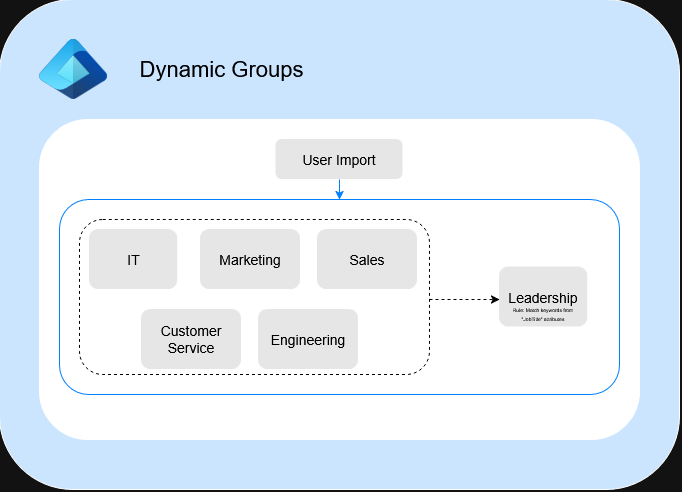

The diagram above was exported from draw.io. Its source (the exported page's mxGraphModel, read from the mxfile embedded in the PNG):
<mxGraphModel dx="933" dy="370" grid="1" gridSize="10" guides="1" tooltips="1" connect="1" arrows="1" fold="1" page="1" pageScale="1" pageWidth="850" pageHeight="1100" math="0" shadow="0">
  <root>
    <mxCell id="0" />
    <mxCell id="1" parent="0" />
    <mxCell id="qv62tIBEVfkPrSVnS719-1" parent="1" style="rounded=1;whiteSpace=wrap;html=1;fillColor=light-dark(#FFFFFF,#CCE5FF);" value="" vertex="1">
      <mxGeometry height="490" width="680" x="80" y="220" as="geometry" />
    </mxCell>
    <mxCell id="qv62tIBEVfkPrSVnS719-17" parent="1" style="rounded=1;whiteSpace=wrap;html=1;fillColor=light-dark(#FFFFFF,#FFFFFF);" value="" vertex="1">
      <mxGeometry height="320" width="600" x="120" y="340" as="geometry" />
    </mxCell>
    <mxCell id="qv62tIBEVfkPrSVnS719-24" parent="1" style="rounded=1;whiteSpace=wrap;html=1;dashed=1;fillColor=none;strokeColor=light-dark(#000000,#000000);" value="" vertex="1">
      <mxGeometry height="155" width="350" x="160" y="440" as="geometry" />
    </mxCell>
    <mxCell id="qv62tIBEVfkPrSVnS719-7" connectable="0" parent="1" style="group" value="" vertex="1">
      <mxGeometry height="185" width="500" x="188" y="410" as="geometry" />
    </mxCell>
    <mxCell id="qv62tIBEVfkPrSVnS719-19" connectable="0" parent="qv62tIBEVfkPrSVnS719-7" style="group;fillColor=none;" value="" vertex="1">
      <mxGeometry height="60" width="100" x="93" y="40" as="geometry" />
    </mxCell>
    <mxCell id="qv62tIBEVfkPrSVnS719-4" parent="qv62tIBEVfkPrSVnS719-19" style="rounded=1;whiteSpace=wrap;html=1;fillColor=light-dark(#FFFFFF,#E6E6E6);strokeColor=none;" value="" vertex="1">
      <mxGeometry height="60" width="100" as="geometry" />
    </mxCell>
    <mxCell id="qv62tIBEVfkPrSVnS719-11" parent="qv62tIBEVfkPrSVnS719-19" style="text;html=1;whiteSpace=wrap;strokeColor=none;fillColor=none;align=center;verticalAlign=middle;rounded=0;" value="&lt;font style=&quot;font-size: 14px;&quot;&gt;&lt;span style=&quot;color: light-dark(rgb(0, 0, 0), rgb(0, 0, 0));&quot;&gt;Marketing&lt;/span&gt;&lt;/font&gt;" vertex="1">
      <mxGeometry height="30" width="60" x="20" y="15" as="geometry" />
    </mxCell>
    <mxCell id="qv62tIBEVfkPrSVnS719-20" connectable="0" parent="qv62tIBEVfkPrSVnS719-7" style="group" value="" vertex="1">
      <mxGeometry height="60" width="100" x="210" y="40" as="geometry" />
    </mxCell>
    <mxCell id="qv62tIBEVfkPrSVnS719-6" parent="qv62tIBEVfkPrSVnS719-20" style="rounded=1;whiteSpace=wrap;html=1;fillColor=light-dark(#FFFFFF,#E6E6E6);strokeColor=none;" value="" vertex="1">
      <mxGeometry height="60" width="100" as="geometry" />
    </mxCell>
    <mxCell id="qv62tIBEVfkPrSVnS719-13" parent="qv62tIBEVfkPrSVnS719-20" style="text;html=1;whiteSpace=wrap;strokeColor=none;fillColor=none;align=center;verticalAlign=middle;rounded=0;" value="&lt;font style=&quot;font-size: 14px;&quot;&gt;&lt;span style=&quot;color: light-dark(rgb(0, 0, 0), rgb(0, 0, 0));&quot;&gt;Sales&lt;/span&gt;&lt;/font&gt;" vertex="1">
      <mxGeometry height="30" width="60" x="20" y="15" as="geometry" />
    </mxCell>
    <mxCell id="qv62tIBEVfkPrSVnS719-21" connectable="0" parent="qv62tIBEVfkPrSVnS719-7" style="group" value="" vertex="1">
      <mxGeometry height="60" width="100" x="151" y="120" as="geometry" />
    </mxCell>
    <mxCell id="qv62tIBEVfkPrSVnS719-3" parent="qv62tIBEVfkPrSVnS719-21" style="rounded=1;whiteSpace=wrap;html=1;fillColor=light-dark(#FFFFFF,#E6E6E6);strokeColor=none;" value="" vertex="1">
      <mxGeometry height="60" width="100" as="geometry" />
    </mxCell>
    <mxCell id="qv62tIBEVfkPrSVnS719-12" parent="qv62tIBEVfkPrSVnS719-21" style="text;html=1;whiteSpace=wrap;strokeColor=none;fillColor=none;align=center;verticalAlign=middle;rounded=0;fontColor=light-dark(#000000,#000000);fontSize=14;" value="Engineering" vertex="1">
      <mxGeometry height="30" width="60" x="20" y="15" as="geometry" />
    </mxCell>
    <mxCell id="qv62tIBEVfkPrSVnS719-22" connectable="0" parent="qv62tIBEVfkPrSVnS719-7" style="group" value="" vertex="1">
      <mxGeometry height="60" width="100" x="34" y="125" as="geometry" />
    </mxCell>
    <mxCell id="qv62tIBEVfkPrSVnS719-2" parent="qv62tIBEVfkPrSVnS719-22" style="rounded=1;whiteSpace=wrap;html=1;fillColor=light-dark(#FFFFFF,#E6E6E6);strokeColor=none;" value="" vertex="1">
      <mxGeometry height="60" width="100" y="-5" as="geometry" />
    </mxCell>
    <mxCell id="qv62tIBEVfkPrSVnS719-9" parent="qv62tIBEVfkPrSVnS719-22" style="text;html=1;whiteSpace=wrap;strokeColor=none;fillColor=none;align=center;verticalAlign=middle;rounded=0;fontColor=light-dark(#000000,#000000);fontSize=14;" value="Customer Service" vertex="1">
      <mxGeometry height="30" width="60" x="20" y="10" as="geometry" />
    </mxCell>
    <mxCell id="qv62tIBEVfkPrSVnS719-14" parent="1" style="image;aspect=fixed;html=1;points=[];align=center;fontSize=12;image=img/lib/azure2/other/Entra_Identity.svg;" value="" vertex="1">
      <mxGeometry height="60.440000000000005" width="68" x="120" y="260" as="geometry" />
    </mxCell>
    <mxCell id="qv62tIBEVfkPrSVnS719-15" parent="1" style="text;html=1;whiteSpace=wrap;strokeColor=none;fillColor=none;align=center;verticalAlign=middle;rounded=0;fontColor=light-dark(#000000,#000000);fontSize=22;" value="Dynamic Groups" vertex="1">
      <mxGeometry height="30" width="185" x="210" y="275.22" as="geometry" />
    </mxCell>
    <mxCell id="qv62tIBEVfkPrSVnS719-25" connectable="0" parent="1" style="group;fillColor=none;" value="" vertex="1">
      <mxGeometry height="40" width="127" x="356.5" y="360" as="geometry" />
    </mxCell>
    <mxCell id="qv62tIBEVfkPrSVnS719-26" parent="qv62tIBEVfkPrSVnS719-25" style="rounded=1;whiteSpace=wrap;html=1;fillColor=light-dark(#FFFFFF,#E6E6E6);strokeColor=none;" value="" vertex="1">
      <mxGeometry height="40" width="127" as="geometry" />
    </mxCell>
    <mxCell id="qv62tIBEVfkPrSVnS719-27" parent="qv62tIBEVfkPrSVnS719-25" style="text;html=1;whiteSpace=wrap;strokeColor=none;fillColor=none;align=center;verticalAlign=middle;rounded=0;" value="&lt;span style=&quot;color: light-dark(rgb(0, 0, 0), rgb(0, 0, 0));&quot;&gt;&lt;font style=&quot;font-size: 14px;&quot;&gt;User Import&lt;/font&gt;&lt;/span&gt;" vertex="1">
      <mxGeometry height="20" width="76.2" x="25.4" y="10" as="geometry" />
    </mxCell>
    <mxCell id="qv62tIBEVfkPrSVnS719-18" connectable="0" parent="1" style="group;fillColor=light-dark(#FFFFFF,transparent);strokeColor=none;fontColor=#333333;" value="" vertex="1">
      <mxGeometry height="145" width="335" x="170" y="450" as="geometry" />
    </mxCell>
    <mxCell id="qv62tIBEVfkPrSVnS719-5" parent="qv62tIBEVfkPrSVnS719-18" style="rounded=1;whiteSpace=wrap;html=1;fillColor=light-dark(#FFFFFF,#E6E6E6);strokeColor=none;" value="" vertex="1">
      <mxGeometry height="60" width="88.1578947368421" as="geometry" />
    </mxCell>
    <mxCell id="qv62tIBEVfkPrSVnS719-8" parent="qv62tIBEVfkPrSVnS719-18" style="text;html=1;whiteSpace=wrap;strokeColor=none;fillColor=none;align=center;verticalAlign=middle;rounded=0;" value="&lt;font style=&quot;font-size: 14px;&quot;&gt;&lt;span style=&quot;color: light-dark(rgb(0, 0, 0), rgb(0, 0, 0));&quot;&gt;IT&lt;/span&gt;&lt;/font&gt;" vertex="1">
      <mxGeometry height="30" width="52.89473684210526" x="17.63157894736842" y="15" as="geometry" />
    </mxCell>
    <mxCell id="qv62tIBEVfkPrSVnS719-32" parent="1" style="rounded=1;whiteSpace=wrap;html=1;fillColor=light-dark(#FFFFFF,#E6E6E6);strokeColor=none;" value="" vertex="1">
      <mxGeometry height="60" width="88.1578947368421" x="580" y="487.5" as="geometry" />
    </mxCell>
    <mxCell id="qv62tIBEVfkPrSVnS719-33" parent="1" style="rounded=1;whiteSpace=wrap;html=1;fillColor=light-dark(#FFFFFF,transparent);strokeColor=light-dark(#000000,#007FFF);" value="" vertex="1">
      <mxGeometry height="195" width="560" x="140" y="420" as="geometry" />
    </mxCell>
    <mxCell id="qv62tIBEVfkPrSVnS719-34" parent="1" style="text;html=1;whiteSpace=wrap;strokeColor=none;fillColor=none;align=center;verticalAlign=middle;rounded=0;fontColor=light-dark(#000000,#000000);fontSize=14;" value="Leadership" vertex="1">
      <mxGeometry height="30" width="68" x="590.08" y="502.5" as="geometry" />
    </mxCell>
    <mxCell id="qv62tIBEVfkPrSVnS719-38" edge="1" parent="1" style="endArrow=classic;html=1;rounded=0;entryX=0.786;entryY=0.513;entryDx=0;entryDy=0;entryPerimeter=0;strokeColor=light-dark(#000000,#000000);dashed=1;" target="qv62tIBEVfkPrSVnS719-33" value="">
      <mxGeometry height="50" relative="1" width="50" as="geometry">
        <mxPoint x="510" y="520" as="sourcePoint" />
        <mxPoint x="350" y="470" as="targetPoint" />
      </mxGeometry>
    </mxCell>
    <mxCell id="qv62tIBEVfkPrSVnS719-39" edge="1" parent="1" source="qv62tIBEVfkPrSVnS719-26" style="endArrow=classic;html=1;rounded=0;entryX=0.5;entryY=0;entryDx=0;entryDy=0;exitX=0.5;exitY=1;exitDx=0;exitDy=0;strokeColor=light-dark(#000000,#007FFF);" target="qv62tIBEVfkPrSVnS719-33" value="">
      <mxGeometry height="50" relative="1" width="50" as="geometry">
        <mxPoint x="300" y="520" as="sourcePoint" />
        <mxPoint x="350" y="470" as="targetPoint" />
      </mxGeometry>
    </mxCell>
    <mxCell id="qv62tIBEVfkPrSVnS719-40" parent="1" style="text;html=1;whiteSpace=wrap;strokeColor=none;fillColor=none;align=center;verticalAlign=middle;rounded=0;fontColor=light-dark(#000000,#000000);" value="&lt;div style=&quot;line-height: 80%;&quot;&gt;&lt;font style=&quot;line-height: 80%; font-size: 5px;&quot;&gt;Rule: Match keywords from &quot;JobTitle&quot; attributes&lt;/font&gt;&lt;/div&gt;" vertex="1">
      <mxGeometry height="30" width="76.2" x="585.98" y="517.5" as="geometry" />
    </mxCell>
  </root>
</mxGraphModel>